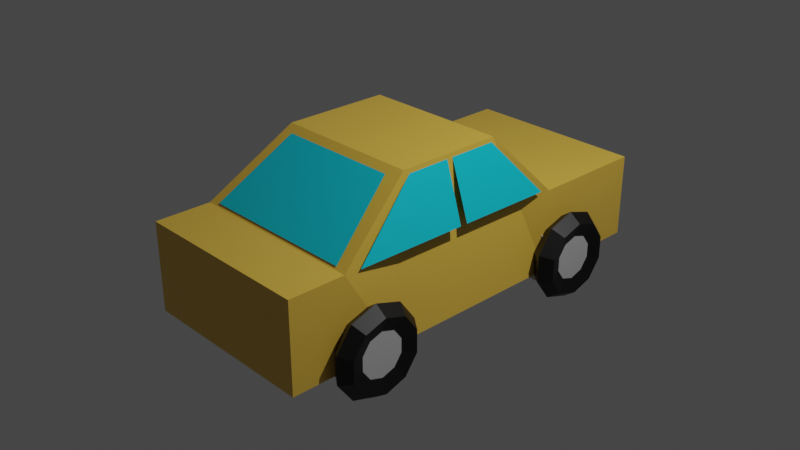 # Source: car3.blend  (saved by Blender 2.93.20; exported with 4.5.12 LTS)
import bpy
from mathutils import Matrix  # noqa: F401  (used for matrix-valued properties, if any)

bpy.ops.wm.read_factory_settings(use_empty=True)
scene = bpy.context.scene
scene.name = 'Scene'

# ---- collections
col_collection = bpy.data.collections.new('Collection'); scene.collection.children.link(col_collection)

# ---- materials (node trees are filled in below, after node groups)
mat_material_006 = bpy.data.materials.new('Material.006')
mat_material_006.use_transparent_shadow = False
mat_material_005 = bpy.data.materials.new('Material.005')
mat_material_005.use_transparent_shadow = False
mat_material_008 = bpy.data.materials.new('Material.008')
mat_material_008.use_transparent_shadow = False
mat_material_007 = bpy.data.materials.new('Material.007')
mat_material_007.use_transparent_shadow = False
mat_material = bpy.data.materials.new('Material')
mat_material.alpha_threshold = 0.0
mat_material.use_transparent_shadow = False
mat_material.line_color = (0.0, 0.0, 0.0, 1.0)
mat_material_001 = bpy.data.materials.new('Material.001')
mat_material_001.use_transparent_shadow = False
mat_material_002 = bpy.data.materials.new('Material.002')
mat_material_002.use_transparent_shadow = False
mat_material_003 = bpy.data.materials.new('Material.003')
mat_material_003.use_transparent_shadow = False
mat_material_004 = bpy.data.materials.new('Material.004')
mat_material_004.use_transparent_shadow = False

# ---- material node trees
mat_material_006.use_nodes = True; mat_material_006.node_tree.nodes.clear()
_N = mat_material_006.node_tree.nodes; _L = mat_material_006.node_tree.links
n0 = _N.new('ShaderNodeBsdfPrincipled'); n0.name = 'Principled BSDF'; n0.location = (10, 300)
n0.distribution = 'GGX'
n0.subsurface_method = 'BURLEY'
n0.inputs[0].default_value = (0.0, 0.0, 0.0, 1.0)
n0.inputs[3].default_value = 1.45
n0.inputs[27].default_value = (0.0, 0.0, 0.0, 1.0)
n0.inputs[28].default_value = 1.0
n1 = _N.new('ShaderNodeOutputMaterial'); n1.name = 'Material Output'; n1.location = (300, 300)
_L.new(n0.outputs[0], n1.inputs[0])
n1.is_active_output = True
mat_material_005.use_nodes = True; mat_material_005.node_tree.nodes.clear()
_N = mat_material_005.node_tree.nodes; _L = mat_material_005.node_tree.links
n0 = _N.new('ShaderNodeBsdfPrincipled'); n0.name = 'Principled BSDF'; n0.location = (10, 300)
n0.distribution = 'GGX'
n0.subsurface_method = 'BURLEY'
n0.inputs[0].default_value = (0.5071, 0.5071, 0.5071, 1.0)
n0.inputs[3].default_value = 1.45
n0.inputs[27].default_value = (0.0, 0.0, 0.0, 1.0)
n0.inputs[28].default_value = 1.0
n1 = _N.new('ShaderNodeOutputMaterial'); n1.name = 'Material Output'; n1.location = (300, 300)
_L.new(n0.outputs[0], n1.inputs[0])
n1.is_active_output = True
mat_material_008.use_nodes = True; mat_material_008.node_tree.nodes.clear()
_N = mat_material_008.node_tree.nodes; _L = mat_material_008.node_tree.links
n0 = _N.new('ShaderNodeBsdfPrincipled'); n0.name = 'Principled BSDF'; n0.location = (10, 300)
n0.distribution = 'GGX'
n0.subsurface_method = 'BURLEY'
n0.inputs[0].default_value = (0.5071, 0.5071, 0.5071, 1.0)
n0.inputs[3].default_value = 1.45
n0.inputs[27].default_value = (0.0, 0.0, 0.0, 1.0)
n0.inputs[28].default_value = 1.0
n1 = _N.new('ShaderNodeOutputMaterial'); n1.name = 'Material Output'; n1.location = (300, 300)
_L.new(n0.outputs[0], n1.inputs[0])
n1.is_active_output = True
mat_material_007.use_nodes = True; mat_material_007.node_tree.nodes.clear()
_N = mat_material_007.node_tree.nodes; _L = mat_material_007.node_tree.links
n0 = _N.new('ShaderNodeBsdfPrincipled'); n0.name = 'Principled BSDF'; n0.location = (10, 300)
n0.distribution = 'GGX'
n0.subsurface_method = 'BURLEY'
n0.inputs[0].default_value = (0.0, 0.0, 0.0, 1.0)
n0.inputs[3].default_value = 1.45
n0.inputs[27].default_value = (0.0, 0.0, 0.0, 1.0)
n0.inputs[28].default_value = 1.0
n1 = _N.new('ShaderNodeOutputMaterial'); n1.name = 'Material Output'; n1.location = (300, 300)
_L.new(n0.outputs[0], n1.inputs[0])
n1.is_active_output = True
mat_material.use_nodes = True; mat_material.node_tree.nodes.clear()
_N = mat_material.node_tree.nodes; _L = mat_material.node_tree.links
n0 = _N.new('ShaderNodeOutputMaterial'); n0.name = 'Material Output'; n0.location = (300, 300)
n1 = _N.new('ShaderNodeBsdfPrincipled'); n1.name = 'Principled BSDF'; n1.location = (10, 300)
n1.distribution = 'GGX'
n1.subsurface_method = 'BURLEY'
n1.inputs[0].default_value = (0.8, 0.5012, 0.06879, 1.0)
n1.inputs[2].default_value = 0.4
n1.inputs[3].default_value = 1.45
n1.inputs[27].default_value = (0.0, 0.0, 0.0, 1.0)
n1.inputs[28].default_value = 1.0
_L.new(n1.outputs[0], n0.inputs[0])
n0.is_active_output = True
mat_material_001.use_nodes = True; mat_material_001.node_tree.nodes.clear()
_N = mat_material_001.node_tree.nodes; _L = mat_material_001.node_tree.links
n0 = _N.new('ShaderNodeBsdfPrincipled'); n0.name = 'Principled BSDF'; n0.location = (10, 300)
n0.distribution = 'GGX'
n0.subsurface_method = 'BURLEY'
n0.inputs[0].default_value = (0.002488, 0.6478, 0.8, 1.0)
n0.inputs[3].default_value = 1.45
n0.inputs[27].default_value = (0.0, 0.0, 0.0, 1.0)
n0.inputs[28].default_value = 1.0
n1 = _N.new('ShaderNodeOutputMaterial'); n1.name = 'Material Output'; n1.location = (300, 300)
_L.new(n0.outputs[0], n1.inputs[0])
n1.is_active_output = True
mat_material_002.use_nodes = True; mat_material_002.node_tree.nodes.clear()
_N = mat_material_002.node_tree.nodes; _L = mat_material_002.node_tree.links
n0 = _N.new('ShaderNodeBsdfPrincipled'); n0.name = 'Principled BSDF'; n0.location = (10, 300)
n0.distribution = 'GGX'
n0.subsurface_method = 'BURLEY'
n0.inputs[0].default_value = (0.002488, 0.6478, 0.8, 1.0)
n0.inputs[3].default_value = 1.45
n0.inputs[27].default_value = (0.0, 0.0, 0.0, 1.0)
n0.inputs[28].default_value = 1.0
n1 = _N.new('ShaderNodeOutputMaterial'); n1.name = 'Material Output'; n1.location = (300, 300)
_L.new(n0.outputs[0], n1.inputs[0])
n1.is_active_output = True
mat_material_003.use_nodes = True; mat_material_003.node_tree.nodes.clear()
_N = mat_material_003.node_tree.nodes; _L = mat_material_003.node_tree.links
n0 = _N.new('ShaderNodeBsdfPrincipled'); n0.name = 'Principled BSDF'; n0.location = (10, 300)
n0.distribution = 'GGX'
n0.subsurface_method = 'BURLEY'
n0.inputs[0].default_value = (0.002488, 0.6478, 0.8, 1.0)
n0.inputs[3].default_value = 1.45
n0.inputs[27].default_value = (0.0, 0.0, 0.0, 1.0)
n0.inputs[28].default_value = 1.0
n1 = _N.new('ShaderNodeOutputMaterial'); n1.name = 'Material Output'; n1.location = (300, 300)
_L.new(n0.outputs[0], n1.inputs[0])
n1.is_active_output = True
mat_material_004.use_nodes = True; mat_material_004.node_tree.nodes.clear()
_N = mat_material_004.node_tree.nodes; _L = mat_material_004.node_tree.links
n0 = _N.new('ShaderNodeBsdfPrincipled'); n0.name = 'Principled BSDF'; n0.location = (10, 300)
n0.distribution = 'GGX'
n0.subsurface_method = 'BURLEY'
n0.inputs[0].default_value = (0.002488, 0.6478, 0.8, 1.0)
n0.inputs[3].default_value = 1.45
n0.inputs[27].default_value = (0.0, 0.0, 0.0, 1.0)
n0.inputs[28].default_value = 1.0
n1 = _N.new('ShaderNodeOutputMaterial'); n1.name = 'Material Output'; n1.location = (300, 300)
_L.new(n0.outputs[0], n1.inputs[0])
n1.is_active_output = True

# ---- world
world_world = bpy.data.worlds.new('World'); scene.world = world_world
world_world.use_nodes = True; world_world.node_tree.nodes.clear()
_N = world_world.node_tree.nodes; _L = world_world.node_tree.links
n0 = _N.new('ShaderNodeOutputWorld'); n0.name = 'World Output'; n0.location = (300, 300)
n1 = _N.new('ShaderNodeBackground'); n1.name = 'Background'; n1.location = (10, 300)
n1.inputs[0].default_value = (0.05088, 0.05088, 0.05088, 1.0)
_L.new(n1.outputs[0], n0.inputs[0])
n0.is_active_output = True
world_world.color = (0.05088, 0.05088, 0.05088)
world_world.use_sun_shadow = False
world_world.sun_shadow_jitter_overblur = 0.0

# ---- cameras
cam_camera = bpy.data.cameras.new('Camera')
cam_camera.clip_end = 100.0
cam_camera.ortho_scale = 7.314

# ---- lights
light_light = bpy.data.lights.new('Light', 'POINT')
light_light.transmission_factor = 0.0
light_light.energy = 1000.0
light_light.shadow_soft_size = 0.1
light_light.shadow_maximum_resolution = 0.006
light_light.use_absolute_resolution = True

# ---- meshes
me_torus = bpy.data.meshes.new('Torus')
me_torus.from_pydata([(1.38, 0.0, 0.0), (1.117, 0.0, 0.3614), (0.6926, 0.0, 0.2234), (0.6926, 0.0, -0.2234), (1.117, 0.0, -0.3614), (1.116, 0.8111, 0.0), (0.904, 0.6568, 0.3614), (0.5603, 0.4071, 0.2234), (0.5603, 0.4071, -0.2234), (0.904, 0.6568, -0.3614), (0.4264, 1.312, 0.0), (0.3453, 1.063, 0.3614), (0.214, 0.6587, 0.2234), (0.214, 0.6587, -0.2234), (0.3453, 1.063, -0.3614), (-0.4264, 1.312, 0.0), (-0.3453, 1.063, 0.3614), (-0.214, 0.6587, 0.2234), (-0.214, 0.6587, -0.2234), (-0.3453, 1.063, -0.3614), (-1.116, 0.8111, 0.0), (-0.904, 0.6568, 0.3614), (-0.5603, 0.4071, 0.2234), (-0.5603, 0.4071, -0.2234), (-0.904, 0.6568, -0.3614), (-1.38, 1.206e-07, 0.0), (-1.117, 9.769e-08, 0.3614), (-0.6926, 6.055e-08, 0.2234), (-0.6926, 6.055e-08, -0.2234), (-1.117, 9.769e-08, -0.3614), (-1.116, -0.8111, 0.0), (-0.904, -0.6568, 0.3614), (-0.5603, -0.4071, 0.2234), (-0.5603, -0.4071, -0.2234), (-0.904, -0.6568, -0.3614), (-0.4264, -1.312, 0.0), (-0.3453, -1.063, 0.3614), (-0.214, -0.6587, 0.2234), (-0.214, -0.6587, -0.2234), (-0.3453, -1.063, -0.3614), (0.4264, -1.312, 0.0), (0.3453, -1.063, 0.3614), (0.214, -0.6587, 0.2234), (0.214, -0.6587, -0.2234), (0.3453, -1.063, -0.3614), (1.116, -0.8111, 0.0), (0.904, -0.6568, 0.3614), (0.5603, -0.4071, 0.2234), (0.5603, -0.4071, -0.2234), (0.904, -0.6568, -0.3614), (0.7375, -0.8175, -1.296), (-0.7722, -0.8175, -1.296), (0.7375, 0.6922, -1.296), (-0.7722, 0.6922, -1.296), (0.7375, -0.8175, 0.2135), (-0.7722, -0.8175, 0.2135), (0.7375, 0.6922, 0.2135), (-0.7722, 0.6922, 0.2135), (0.7375, -8.323, -1.296), (-0.7722, -8.323, -1.296), (0.7375, -6.814, -1.296), (-0.7722, -6.814, -1.296), (0.7375, -8.323, 0.2135), (-0.7722, -8.323, 0.2135), (0.7375, -6.814, 0.2135), (-0.7722, -6.814, 0.2135), (1.38, -7.506, -1.192e-06), (1.117, -7.506, 0.3614), (0.6926, -7.506, 0.2234), (0.6926, -7.506, -0.2234), (1.117, -7.506, -0.3614), (1.116, -6.695, -1.192e-06), (0.904, -6.849, 0.3614), (0.5603, -7.099, 0.2234), (0.5603, -7.099, -0.2234), (0.904, -6.849, -0.3614), (0.4264, -6.194, -1.192e-06), (0.3453, -6.443, 0.3614), (0.214, -6.847, 0.2234), (0.214, -6.847, -0.2234), (0.3453, -6.443, -0.3614), (-0.4264, -6.194, -1.192e-06), (-0.3453, -6.443, 0.3614), (-0.214, -6.847, 0.2234), (-0.214, -6.847, -0.2234), (-0.3453, -6.443, -0.3614), (-1.116, -6.695, -1.192e-06), (-0.904, -6.849, 0.3614), (-0.5603, -7.099, 0.2234), (-0.5603, -7.099, -0.2234), (-0.904, -6.849, -0.3614), (-1.38, -7.506, -1.192e-06), (-1.117, -7.506, 0.3614), (-0.6926, -7.506, 0.2234), (-0.6926, -7.506, -0.2234), (-1.117, -7.506, -0.3614), (-1.116, -8.317, -1.192e-06), (-0.904, -8.163, 0.3614), (-0.5603, -7.913, 0.2234), (-0.5603, -7.913, -0.2234), (-0.904, -8.163, -0.3614), (-0.4264, -8.818, -1.192e-06), (-0.3453, -8.569, 0.3614), (-0.214, -8.165, 0.2234), (-0.214, -8.165, -0.2234), (-0.3453, -8.569, -0.3614), (0.4264, -8.818, -1.192e-06), (0.3453, -8.569, 0.3614), (0.214, -8.165, 0.2234), (0.214, -8.165, -0.2234), (0.3453, -8.569, -0.3614), (1.116, -8.317, -1.192e-06), (0.904, -8.163, 0.3614), (0.5603, -7.913, 0.2234), (0.5603, -7.913, -0.2234), (0.904, -8.163, -0.3614), (1.38, 7.153e-07, -6.221), (1.117, 8.028e-07, -6.582), (0.6926, 7.694e-07, -6.444), (0.6926, 6.612e-07, -5.998), (1.117, 6.277e-07, -5.86), (1.116, 0.8111, -6.221), (0.904, 0.6568, -6.582), (0.5603, 0.4071, -6.444), (0.5603, 0.4071, -5.998), (0.904, 0.6568, -5.86), (0.4264, 1.312, -6.221), (0.3453, 1.063, -6.582), (0.214, 0.6587, -6.444), (0.214, 0.6587, -5.998), (0.3453, 1.063, -5.86), (-0.4264, 1.312, -6.221), (-0.3453, 1.063, -6.582), (-0.214, 0.6587, -6.444), (-0.214, 0.6587, -5.998), (-0.3453, 1.063, -5.86), (-1.116, 0.8111, -6.221), (-0.904, 0.6568, -6.582), (-0.5603, 0.4071, -6.444), (-0.5603, 0.4071, -5.998), (-0.904, 0.6568, -5.86), (-1.38, 8.359e-07, -6.221), (-1.117, 9.005e-07, -6.582), (-0.6926, 8.299e-07, -6.444), (-0.6926, 7.217e-07, -5.998), (-1.117, 7.254e-07, -5.86), (-1.116, -0.8111, -6.221), (-0.904, -0.6568, -6.582), (-0.5603, -0.4071, -6.444), (-0.5603, -0.4071, -5.998), (-0.904, -0.6568, -5.86), (-0.4264, -1.312, -6.221), (-0.3453, -1.063, -6.582), (-0.214, -0.6587, -6.444), (-0.214, -0.6587, -5.998), (-0.3453, -1.063, -5.86), (0.4264, -1.312, -6.221), (0.3453, -1.063, -6.582), (0.214, -0.6587, -6.444), (0.214, -0.6587, -5.998), (0.3453, -1.063, -5.86), (1.116, -0.8111, -6.221), (0.904, -0.6568, -6.582), (0.5603, -0.4071, -6.444), (0.5603, -0.4071, -5.998), (0.904, -0.6568, -5.86), (0.7375, -0.8175, -4.925), (-0.7722, -0.8175, -4.925), (0.7375, 0.6922, -4.925), (-0.7722, 0.6922, -4.925), (0.7375, -0.8175, -6.434), (-0.7722, -0.8175, -6.434), (0.7375, 0.6922, -6.434), (-0.7722, 0.6922, -6.434), (0.7375, -8.323, -4.925), (-0.7722, -8.323, -4.925), (0.7375, -6.814, -4.925), (-0.7722, -6.814, -4.925), (0.7375, -8.323, -6.434), (-0.7722, -8.323, -6.434), (0.7375, -6.814, -6.434), (-0.7722, -6.814, -6.434), (1.38, -7.506, -6.221), (1.117, -7.506, -6.582), (0.6926, -7.506, -6.444), (0.6926, -7.506, -5.998), (1.117, -7.506, -5.86), (1.116, -6.695, -6.221), (0.904, -6.849, -6.582), (0.5603, -7.099, -6.444), (0.5603, -7.099, -5.998), (0.904, -6.849, -5.86), (0.4264, -6.194, -6.221), (0.3453, -6.443, -6.582), (0.214, -6.847, -6.444), (0.214, -6.847, -5.998), (0.3453, -6.443, -5.86), (-0.4264, -6.194, -6.221), (-0.3453, -6.443, -6.582), (-0.214, -6.847, -6.444), (-0.214, -6.847, -5.998), (-0.3453, -6.443, -5.86), (-1.116, -6.695, -6.221), (-0.904, -6.849, -6.582), (-0.5603, -7.099, -6.444), (-0.5603, -7.099, -5.998), (-0.904, -6.849, -5.86), (-1.38, -7.506, -6.221), (-1.117, -7.506, -6.582), (-0.6926, -7.506, -6.444), (-0.6926, -7.506, -5.998), (-1.117, -7.506, -5.86), (-1.116, -8.317, -6.221), (-0.904, -8.163, -6.582), (-0.5603, -7.913, -6.444), (-0.5603, -7.913, -5.998), (-0.904, -8.163, -5.86), (-0.4264, -8.818, -6.221), (-0.3453, -8.569, -6.582), (-0.214, -8.165, -6.444), (-0.214, -8.165, -5.998), (-0.3453, -8.569, -5.86), (0.4264, -8.818, -6.221), (0.3453, -8.569, -6.582), (0.214, -8.165, -6.444), (0.214, -8.165, -5.998), (0.3453, -8.569, -5.86), (1.116, -8.317, -6.221), (0.904, -8.163, -6.582), (0.5603, -7.913, -6.444), (0.5603, -7.913, -5.998), (0.904, -8.163, -5.86), (-4.128, -2.478, -0.8727), (0.3914, -3.324, -0.3132), (-4.128, -5.754, -0.8727), (0.3914, -6.599, -0.3132), (-4.128, -2.478, -5.348), (0.3914, -3.324, -5.908), (-4.128, -5.754, -5.348), (0.3914, -6.599, -5.908), (0.3914, -0.6509, -0.3132), (0.3914, -0.6509, -5.908), (-2.16, -0.6509, -0.3132), (-2.16, -0.6509, -5.908), (0.3914, 2.874, -0.3132), (0.3914, 2.874, -5.908), (-2.16, 2.874, -0.3132), (-2.16, 2.874, -5.908), (0.3914, -8.696, -5.908), (-2.316, -8.224, -5.908), (-2.316, -8.224, -0.3132), (0.3914, -8.696, -0.3132), (0.3914, -9.935, -5.908), (-2.316, -9.935, -5.908), (-2.316, -9.935, -0.3132), (0.3914, -9.935, -0.3132), (-4.0, -2.359, -4.984), (-4.0, -2.359, -1.237), (-2.288, -0.7697, -5.544), (-2.288, -0.7697, -0.6771), (-4.0, -6.045, -4.984), (-4.0, -6.045, -1.237), (-2.391, -8.168, -5.544), (-2.391, -8.168, -0.6771), (-4.016, -4.224, -5.357), (-4.016, -5.531, -5.357), (-2.25, -4.224, -5.912), (-2.278, -7.708, -5.912), (-4.016, -4.035, -5.357), (-4.016, -2.572, -5.357), (-2.25, -3.993, -5.912), (-2.221, -0.9914, -5.912), (-4.016, -4.224, -0.8644), (-4.016, -5.531, -0.8644), (-2.25, -4.224, -0.3089), (-2.278, -7.708, -0.3089), (-4.016, -4.035, -0.8644), (-4.016, -2.572, -0.8644), (-2.25, -3.993, -0.3089), (-2.221, -0.9914, -0.3089), (-4.0, -2.359, -4.984), (-4.0, -2.359, -1.237), (-2.288, -0.7697, -5.544), (-2.288, -0.7697, -0.6771)], [], [(0, 5, 6, 1), (1, 6, 7, 2), (2, 7, 8, 3), (3, 8, 9, 4), (4, 9, 5, 0), (5, 10, 11, 6), (6, 11, 12, 7), (7, 12, 13, 8), (8, 13, 14, 9), (9, 14, 10, 5), (10, 15, 16, 11), (11, 16, 17, 12), (12, 17, 18, 13), (13, 18, 19, 14), (14, 19, 15, 10), (15, 20, 21, 16), (16, 21, 22, 17), (17, 22, 23, 18), (18, 23, 24, 19), (19, 24, 20, 15), (20, 25, 26, 21), (21, 26, 27, 22), (22, 27, 28, 23), (23, 28, 29, 24), (24, 29, 25, 20), (25, 30, 31, 26), (26, 31, 32, 27), (27, 32, 33, 28), (28, 33, 34, 29), (29, 34, 30, 25), (30, 35, 36, 31), (31, 36, 37, 32), (32, 37, 38, 33), (33, 38, 39, 34), (34, 39, 35, 30), (35, 40, 41, 36), (36, 41, 42, 37), (37, 42, 43, 38), (38, 43, 44, 39), (39, 44, 40, 35), (40, 45, 46, 41), (41, 46, 47, 42), (42, 47, 48, 43), (43, 48, 49, 44), (44, 49, 45, 40), (45, 0, 1, 46), (46, 1, 2, 47), (47, 2, 3, 48), (48, 3, 4, 49), (49, 4, 0, 45), (50, 51, 53, 52), (52, 53, 57, 56), (56, 57, 55, 54), (54, 55, 51, 50), (52, 56, 54, 50), (57, 53, 51, 55), (58, 59, 61, 60), (60, 61, 65, 64), (64, 65, 63, 62), (62, 63, 59, 58), (60, 64, 62, 58), (65, 61, 59, 63), (66, 71, 72, 67), (67, 72, 73, 68), (68, 73, 74, 69), (69, 74, 75, 70), (70, 75, 71, 66), (71, 76, 77, 72), (72, 77, 78, 73), (73, 78, 79, 74), (74, 79, 80, 75), (75, 80, 76, 71), (76, 81, 82, 77), (77, 82, 83, 78), (78, 83, 84, 79), (79, 84, 85, 80), (80, 85, 81, 76), (81, 86, 87, 82), (82, 87, 88, 83), (83, 88, 89, 84), (84, 89, 90, 85), (85, 90, 86, 81), (86, 91, 92, 87), (87, 92, 93, 88), (88, 93, 94, 89), (89, 94, 95, 90), (90, 95, 91, 86), (91, 96, 97, 92), (92, 97, 98, 93), (93, 98, 99, 94), (94, 99, 100, 95), (95, 100, 96, 91), (96, 101, 102, 97), (97, 102, 103, 98), (98, 103, 104, 99), (99, 104, 105, 100), (100, 105, 101, 96), (101, 106, 107, 102), (102, 107, 108, 103), (103, 108, 109, 104), (104, 109, 110, 105), (105, 110, 106, 101), (106, 111, 112, 107), (107, 112, 113, 108), (108, 113, 114, 109), (109, 114, 115, 110), (110, 115, 111, 106), (111, 66, 67, 112), (112, 67, 68, 113), (113, 68, 69, 114), (114, 69, 70, 115), (115, 70, 66, 111), (116, 117, 122, 121), (117, 118, 123, 122), (118, 119, 124, 123), (119, 120, 125, 124), (120, 116, 121, 125), (121, 122, 127, 126), (122, 123, 128, 127), (123, 124, 129, 128), (124, 125, 130, 129), (125, 121, 126, 130), (126, 127, 132, 131), (127, 128, 133, 132), (128, 129, 134, 133), (129, 130, 135, 134), (130, 126, 131, 135), (131, 132, 137, 136), (132, 133, 138, 137), (133, 134, 139, 138), (134, 135, 140, 139), (135, 131, 136, 140), (136, 137, 142, 141), (137, 138, 143, 142), (138, 139, 144, 143), (139, 140, 145, 144), (140, 136, 141, 145), (141, 142, 147, 146), (142, 143, 148, 147), (143, 144, 149, 148), (144, 145, 150, 149), (145, 141, 146, 150), (146, 147, 152, 151), (147, 148, 153, 152), (148, 149, 154, 153), (149, 150, 155, 154), (150, 146, 151, 155), (151, 152, 157, 156), (152, 153, 158, 157), (153, 154, 159, 158), (154, 155, 160, 159), (155, 151, 156, 160), (156, 157, 162, 161), (157, 158, 163, 162), (158, 159, 164, 163), (159, 160, 165, 164), (160, 156, 161, 165), (161, 162, 117, 116), (162, 163, 118, 117), (163, 164, 119, 118), (164, 165, 120, 119), (165, 161, 116, 120), (166, 168, 169, 167), (168, 172, 173, 169), (172, 170, 171, 173), (170, 166, 167, 171), (168, 166, 170, 172), (173, 171, 167, 169), (174, 176, 177, 175), (176, 180, 181, 177), (180, 178, 179, 181), (178, 174, 175, 179), (176, 174, 178, 180), (181, 179, 175, 177), (182, 183, 188, 187), (183, 184, 189, 188), (184, 185, 190, 189), (185, 186, 191, 190), (186, 182, 187, 191), (187, 188, 193, 192), (188, 189, 194, 193), (189, 190, 195, 194), (190, 191, 196, 195), (191, 187, 192, 196), (192, 193, 198, 197), (193, 194, 199, 198), (194, 195, 200, 199), (195, 196, 201, 200), (196, 192, 197, 201), (197, 198, 203, 202), (198, 199, 204, 203), (199, 200, 205, 204), (200, 201, 206, 205), (201, 197, 202, 206), (202, 203, 208, 207), (203, 204, 209, 208), (204, 205, 210, 209), (205, 206, 211, 210), (206, 202, 207, 211), (207, 208, 213, 212), (208, 209, 214, 213), (209, 210, 215, 214), (210, 211, 216, 215), (211, 207, 212, 216), (212, 213, 218, 217), (213, 214, 219, 218), (214, 215, 220, 219), (215, 216, 221, 220), (216, 212, 217, 221), (217, 218, 223, 222), (218, 219, 224, 223), (219, 220, 225, 224), (220, 221, 226, 225), (221, 217, 222, 226), (222, 223, 228, 227), (223, 224, 229, 228), (224, 225, 230, 229), (225, 226, 231, 230), (226, 222, 227, 231), (227, 228, 183, 182), (228, 229, 184, 183), (229, 230, 185, 184), (230, 231, 186, 185), (231, 227, 182, 186), (232, 236, 238, 234), (238, 239, 248, 249), (239, 238, 236, 237), (237, 233, 235, 239), (233, 232, 234, 235), (232, 233, 240, 242), (242, 240, 244, 246), (237, 236, 243, 241), (233, 237, 241, 240), (236, 232, 257, 256), (245, 247, 246, 244), (241, 243, 247, 245), (240, 241, 245, 244), (243, 242, 246, 247), (248, 251, 255, 252), (239, 235, 251, 248), (234, 238, 249, 250), (235, 234, 250, 251), (255, 254, 253, 252), (251, 250, 254, 255), (250, 249, 253, 254), (249, 248, 252, 253), (232, 242, 259, 257), (242, 243, 258, 259), (243, 236, 256, 258), (260, 261, 263, 262), (264, 265, 267, 266), (268, 269, 271, 270), (272, 274, 275, 273), (276, 278, 279, 277), (280, 281, 283, 282)])
me_torus.polygons.foreach_set('material_index', [0, 0, 0, 0, 0, 0, 0, 0, 0, 0, 0, 0, 0, 0, 0, 0, 0, 0, 0, 0, 0, 0, 0, 0, 0, 0, 0, 0, 0, 0, 0, 0, 0, 0, 0, 0, 0, 0, 0, 0, 0, 0, 0, 0, 0, 0, 0, 0, 0, 0, 1, 1, 1, 1, 1, 1, 2, 2, 2, 2, 2, 2, 3, 3, 3, 3, 3, 3, 3, 3, 3, 3, 3, 3, 3, 3, 3, 3, 3, 3, 3, 3, 3, 3, 3, 3, 3, 3, 3, 3, 3, 3, 3, 3, 3, 3, 3, 3, 3, 3, 3, 3, 3, 3, 3, 3, 3, 3, 3, 3, 3, 3, 0, 0, 0, 0, 0, 0, 0, 0, 0, 0, 0, 0, 0, 0, 0, 0, 0, 0, 0, 0, 0, 0, 0, 0, 0, 0, 0, 0, 0, 0, 0, 0, 0, 0, 0, 0, 0, 0, 0, 0, 0, 0, 0, 0, 0, 0, 0, 0, 0, 0, 1, 1, 1, 1, 1, 1, 2, 2, 2, 2, 2, 2, 3, 3, 3, 3, 3, 3, 3, 3, 3, 3, 3, 3, 3, 3, 3, 3, 3, 3, 3, 3, 3, 3, 3, 3, 3, 3, 3, 3, 3, 3, 3, 3, 3, 3, 3, 3, 3, 3, 3, 3, 3, 3, 3, 3, 3, 3, 3, 3, 3, 3, 4, 4, 4, 4, 4, 4, 4, 4, 4, 4, 4, 4, 4, 4, 4, 4, 4, 4, 4, 4, 4, 4, 4, 4, 4, 5, 6, 7, 6, 7, 8])
_uv = me_torus.uv_layers.new(name='UVMap')
_uv.uv.foreach_set('vector', [0.6, 0.6, 0.7, 0.6, 0.7, 0.8, 0.6, 0.8, 0.6, 0.8, 0.7, 0.8, 0.7, 1.0, 0.6, 1.0, 0.6, 0.0, 0.7, 0.0, 0.7, 0.2, 0.6, 0.2, 0.6, 0.2, 0.7, 0.2, 0.7, 0.4, 0.6, 0.4, 0.6, 0.4, 0.7, 0.4, 0.7, 0.6, 0.6, 0.6, 0.7, 0.6, 0.8, 0.6, 0.8, 0.8, 0.7, 0.8, 0.7, 0.8, 0.8, 0.8, 0.8, 1.0, 0.7, 1.0, 0.7, 0.0, 0.8, 0.0, 0.8, 0.2, 0.7, 0.2, 0.7, 0.2, 0.8, 0.2, 0.8, 0.4, 0.7, 0.4, 0.7, 0.4, 0.8, 0.4, 0.8, 0.6, 0.7, 0.6, 0.8, 0.6, 0.9, 0.6, 0.9, 0.8, 0.8, 0.8, 0.8, 0.8, 0.9, 0.8, 0.9, 1.0, 0.8, 1.0, 0.8, 0.0, 0.9, 0.0, 0.9, 0.2, 0.8, 0.2, 0.8, 0.2, 0.9, 0.2, 0.9, 0.4, 0.8, 0.4, 0.8, 0.4, 0.9, 0.4, 0.9, 0.6, 0.8, 0.6, 0.9, 0.6, 1.0, 0.6, 1.0, 0.8, 0.9, 0.8, 0.9, 0.8, 1.0, 0.8, 1.0, 1.0, 0.9, 1.0, 0.9, 0.0, 1.0, 0.0, 1.0, 0.2, 0.9, 0.2, 0.9, 0.2, 1.0, 0.2, 1.0, 0.4, 0.9, 0.4, 0.9, 0.4, 1.0, 0.4, 1.0, 0.6, 0.9, 0.6, -1.11e-16, 0.6, 0.1, 0.6, 0.1, 0.8, -1.11e-16, 0.8, -1.11e-16, 0.8, 0.1, 0.8, 0.1, 1.0, -1.11e-16, 1.0, -1.11e-16, 0.0, 0.1, 0.0, 0.1, 0.2, -1.11e-16, 0.2, -1.11e-16, 0.2, 0.1, 0.2, 0.1, 0.4, -1.11e-16, 0.4, -1.11e-16, 0.4, 0.1, 0.4, 0.1, 0.6, -1.11e-16, 0.6, 0.1, 0.6, 0.2, 0.6, 0.2, 0.8, 0.1, 0.8, 0.1, 0.8, 0.2, 0.8, 0.2, 1.0, 0.1, 1.0, 0.1, 0.0, 0.2, 0.0, 0.2, 0.2, 0.1, 0.2, 0.1, 0.2, 0.2, 0.2, 0.2, 0.4, 0.1, 0.4, 0.1, 0.4, 0.2, 0.4, 0.2, 0.6, 0.1, 0.6, 0.2, 0.6, 0.3, 0.6, 0.3, 0.8, 0.2, 0.8, 0.2, 0.8, 0.3, 0.8, 0.3, 1.0, 0.2, 1.0, 0.2, 0.0, 0.3, 0.0, 0.3, 0.2, 0.2, 0.2, 0.2, 0.2, 0.3, 0.2, 0.3, 0.4, 0.2, 0.4, 0.2, 0.4, 0.3, 0.4, 0.3, 0.6, 0.2, 0.6, 0.3, 0.6, 0.4, 0.6, 0.4, 0.8, 0.3, 0.8, 0.3, 0.8, 0.4, 0.8, 0.4, 1.0, 0.3, 1.0, 0.3, 0.0, 0.4, 0.0, 0.4, 0.2, 0.3, 0.2, 0.3, 0.2, 0.4, 0.2, 0.4, 0.4, 0.3, 0.4, 0.3, 0.4, 0.4, 0.4, 0.4, 0.6, 0.3, 0.6, 0.4, 0.6, 0.5, 0.6, 0.5, 0.8, 0.4, 0.8, 0.4, 0.8, 0.5, 0.8, 0.5, 1.0, 0.4, 1.0, 0.4, 0.0, 0.5, 0.0, 0.5, 0.2, 0.4, 0.2, 0.4, 0.2, 0.5, 0.2, 0.5, 0.4, 0.4, 0.4, 0.4, 0.4, 0.5, 0.4, 0.5, 0.6, 0.4, 0.6, 0.5, 0.6, 0.6, 0.6, 0.6, 0.8, 0.5, 0.8, 0.5, 0.8, 0.6, 0.8, 0.6, 1.0, 0.5, 1.0, 0.5, 0.0, 0.6, 0.0, 0.6, 0.2, 0.5, 0.2, 0.5, 0.2, 0.6, 0.2, 0.6, 0.4, 0.5, 0.4, 0.5, 0.4, 0.6, 0.4, 0.6, 0.6, 0.5, 0.6, 0.375, 0.0, 0.625, 0.0, 0.625, 0.25, 0.375, 0.25, 0.375, 0.25, 0.625, 0.25, 0.625, 0.5, 0.375, 0.5, 0.375, 0.5, 0.625, 0.5, 0.625, 0.75, 0.375, 0.75, 0.375, 0.75, 0.625, 0.75, 0.625, 1.0, 0.375, 1.0, 0.125, 0.5, 0.375, 0.5, 0.375, 0.75, 0.125, 0.75, 0.625, 0.5, 0.875, 0.5, 0.875, 0.75, 0.625, 0.75, 0.375, 0.0, 0.625, 0.0, 0.625, 0.25, 0.375, 0.25, 0.375, 0.25, 0.625, 0.25, 0.625, 0.5, 0.375, 0.5, 0.375, 0.5, 0.625, 0.5, 0.625, 0.75, 0.375, 0.75, 0.375, 0.75, 0.625, 0.75, 0.625, 1.0, 0.375, 1.0, 0.125, 0.5, 0.375, 0.5, 0.375, 0.75, 0.125, 0.75, 0.625, 0.5, 0.875, 0.5, 0.875, 0.75, 0.625, 0.75, 0.6, 0.6, 0.7, 0.6, 0.7, 0.8, 0.6, 0.8, 0.6, 0.8, 0.7, 0.8, 0.7, 1.0, 0.6, 1.0, 0.6, 0.0, 0.7, 0.0, 0.7, 0.2, 0.6, 0.2, 0.6, 0.2, 0.7, 0.2, 0.7, 0.4, 0.6, 0.4, 0.6, 0.4, 0.7, 0.4, 0.7, 0.6, 0.6, 0.6, 0.7, 0.6, 0.8, 0.6, 0.8, 0.8, 0.7, 0.8, 0.7, 0.8, 0.8, 0.8, 0.8, 1.0, 0.7, 1.0, 0.7, 0.0, 0.8, 0.0, 0.8, 0.2, 0.7, 0.2, 0.7, 0.2, 0.8, 0.2, 0.8, 0.4, 0.7, 0.4, 0.7, 0.4, 0.8, 0.4, 0.8, 0.6, 0.7, 0.6, 0.8, 0.6, 0.9, 0.6, 0.9, 0.8, 0.8, 0.8, 0.8, 0.8, 0.9, 0.8, 0.9, 1.0, 0.8, 1.0, 0.8, 0.0, 0.9, 0.0, 0.9, 0.2, 0.8, 0.2, 0.8, 0.2, 0.9, 0.2, 0.9, 0.4, 0.8, 0.4, 0.8, 0.4, 0.9, 0.4, 0.9, 0.6, 0.8, 0.6, 0.9, 0.6, 1.0, 0.6, 1.0, 0.8, 0.9, 0.8, 0.9, 0.8, 1.0, 0.8, 1.0, 1.0, 0.9, 1.0, 0.9, 0.0, 1.0, 0.0, 1.0, 0.2, 0.9, 0.2, 0.9, 0.2, 1.0, 0.2, 1.0, 0.4, 0.9, 0.4, 0.9, 0.4, 1.0, 0.4, 1.0, 0.6, 0.9, 0.6, -1.11e-16, 0.6, 0.1, 0.6, 0.1, 0.8, -1.11e-16, 0.8, -1.11e-16, 0.8, 0.1, 0.8, 0.1, 1.0, -1.11e-16, 1.0, -1.11e-16, 0.0, 0.1, 0.0, 0.1, 0.2, -1.11e-16, 0.2, -1.11e-16, 0.2, 0.1, 0.2, 0.1, 0.4, -1.11e-16, 0.4, -1.11e-16, 0.4, 0.1, 0.4, 0.1, 0.6, -1.11e-16, 0.6, 0.1, 0.6, 0.2, 0.6, 0.2, 0.8, 0.1, 0.8, 0.1, 0.8, 0.2, 0.8, 0.2, 1.0, 0.1, 1.0, 0.1, 0.0, 0.2, 0.0, 0.2, 0.2, 0.1, 0.2, 0.1, 0.2, 0.2, 0.2, 0.2, 0.4, 0.1, 0.4, 0.1, 0.4, 0.2, 0.4, 0.2, 0.6, 0.1, 0.6, 0.2, 0.6, 0.3, 0.6, 0.3, 0.8, 0.2, 0.8, 0.2, 0.8, 0.3, 0.8, 0.3, 1.0, 0.2, 1.0, 0.2, 0.0, 0.3, 0.0, 0.3, 0.2, 0.2, 0.2, 0.2, 0.2, 0.3, 0.2, 0.3, 0.4, 0.2, 0.4, 0.2, 0.4, 0.3, 0.4, 0.3, 0.6, 0.2, 0.6, 0.3, 0.6, 0.4, 0.6, 0.4, 0.8, 0.3, 0.8, 0.3, 0.8, 0.4, 0.8, 0.4, 1.0, 0.3, 1.0, 0.3, 0.0, 0.4, 0.0, 0.4, 0.2, 0.3, 0.2, 0.3, 0.2, 0.4, 0.2, 0.4, 0.4, 0.3, 0.4, 0.3, 0.4, 0.4, 0.4, 0.4, 0.6, 0.3, 0.6, 0.4, 0.6, 0.5, 0.6, 0.5, 0.8, 0.4, 0.8, 0.4, 0.8, 0.5, 0.8, 0.5, 1.0, 0.4, 1.0, 0.4, 0.0, 0.5, 0.0, 0.5, 0.2, 0.4, 0.2, 0.4, 0.2, 0.5, 0.2, 0.5, 0.4, 0.4, 0.4, 0.4, 0.4, 0.5, 0.4, 0.5, 0.6, 0.4, 0.6, 0.5, 0.6, 0.6, 0.6, 0.6, 0.8, 0.5, 0.8, 0.5, 0.8, 0.6, 0.8, 0.6, 1.0, 0.5, 1.0, 0.5, 0.0, 0.6, 0.0, 0.6, 0.2, 0.5, 0.2, 0.5, 0.2, 0.6, 0.2, 0.6, 0.4, 0.5, 0.4, 0.5, 0.4, 0.6, 0.4, 0.6, 0.6, 0.5, 0.6, 0.6, 0.6, 0.6, 0.8, 0.7, 0.8, 0.7, 0.6, 0.6, 0.8, 0.6, 1.0, 0.7, 1.0, 0.7, 0.8, 0.6, 0.0, 0.6, 0.2, 0.7, 0.2, 0.7, 0.0, 0.6, 0.2, 0.6, 0.4, 0.7, 0.4, 0.7, 0.2, 0.6, 0.4, 0.6, 0.6, 0.7, 0.6, 0.7, 0.4, 0.7, 0.6, 0.7, 0.8, 0.8, 0.8, 0.8, 0.6, 0.7, 0.8, 0.7, 1.0, 0.8, 1.0, 0.8, 0.8, 0.7, 0.0, 0.7, 0.2, 0.8, 0.2, 0.8, 0.0, 0.7, 0.2, 0.7, 0.4, 0.8, 0.4, 0.8, 0.2, 0.7, 0.4, 0.7, 0.6, 0.8, 0.6, 0.8, 0.4, 0.8, 0.6, 0.8, 0.8, 0.9, 0.8, 0.9, 0.6, 0.8, 0.8, 0.8, 1.0, 0.9, 1.0, 0.9, 0.8, 0.8, 0.0, 0.8, 0.2, 0.9, 0.2, 0.9, 0.0, 0.8, 0.2, 0.8, 0.4, 0.9, 0.4, 0.9, 0.2, 0.8, 0.4, 0.8, 0.6, 0.9, 0.6, 0.9, 0.4, 0.9, 0.6, 0.9, 0.8, 1.0, 0.8, 1.0, 0.6, 0.9, 0.8, 0.9, 1.0, 1.0, 1.0, 1.0, 0.8, 0.9, 0.0, 0.9, 0.2, 1.0, 0.2, 1.0, 0.0, 0.9, 0.2, 0.9, 0.4, 1.0, 0.4, 1.0, 0.2, 0.9, 0.4, 0.9, 0.6, 1.0, 0.6, 1.0, 0.4, -1.11e-16, 0.6, -1.11e-16, 0.8, 0.1, 0.8, 0.1, 0.6, -1.11e-16, 0.8, -1.11e-16, 1.0, 0.1, 1.0, 0.1, 0.8, -1.11e-16, 0.0, -1.11e-16, 0.2, 0.1, 0.2, 0.1, 0.0, -1.11e-16, 0.2, -1.11e-16, 0.4, 0.1, 0.4, 0.1, 0.2, -1.11e-16, 0.4, -1.11e-16, 0.6, 0.1, 0.6, 0.1, 0.4, 0.1, 0.6, 0.1, 0.8, 0.2, 0.8, 0.2, 0.6, 0.1, 0.8, 0.1, 1.0, 0.2, 1.0, 0.2, 0.8, 0.1, 0.0, 0.1, 0.2, 0.2, 0.2, 0.2, 0.0, 0.1, 0.2, 0.1, 0.4, 0.2, 0.4, 0.2, 0.2, 0.1, 0.4, 0.1, 0.6, 0.2, 0.6, 0.2, 0.4, 0.2, 0.6, 0.2, 0.8, 0.3, 0.8, 0.3, 0.6, 0.2, 0.8, 0.2, 1.0, 0.3, 1.0, 0.3, 0.8, 0.2, 0.0, 0.2, 0.2, 0.3, 0.2, 0.3, 0.0, 0.2, 0.2, 0.2, 0.4, 0.3, 0.4, 0.3, 0.2, 0.2, 0.4, 0.2, 0.6, 0.3, 0.6, 0.3, 0.4, 0.3, 0.6, 0.3, 0.8, 0.4, 0.8, 0.4, 0.6, 0.3, 0.8, 0.3, 1.0, 0.4, 1.0, 0.4, 0.8, 0.3, 0.0, 0.3, 0.2, 0.4, 0.2, 0.4, 0.0, 0.3, 0.2, 0.3, 0.4, 0.4, 0.4, 0.4, 0.2, 0.3, 0.4, 0.3, 0.6, 0.4, 0.6, 0.4, 0.4, 0.4, 0.6, 0.4, 0.8, 0.5, 0.8, 0.5, 0.6, 0.4, 0.8, 0.4, 1.0, 0.5, 1.0, 0.5, 0.8, 0.4, 0.0, 0.4, 0.2, 0.5, 0.2, 0.5, 0.0, 0.4, 0.2, 0.4, 0.4, 0.5, 0.4, 0.5, 0.2, 0.4, 0.4, 0.4, 0.6, 0.5, 0.6, 0.5, 0.4, 0.5, 0.6, 0.5, 0.8, 0.6, 0.8, 0.6, 0.6, 0.5, 0.8, 0.5, 1.0, 0.6, 1.0, 0.6, 0.8, 0.5, 0.0, 0.5, 0.2, 0.6, 0.2, 0.6, 0.0, 0.5, 0.2, 0.5, 0.4, 0.6, 0.4, 0.6, 0.2, 0.5, 0.4, 0.5, 0.6, 0.6, 0.6, 0.6, 0.4, 0.375, 0.0, 0.375, 0.25, 0.625, 0.25, 0.625, 0.0, 0.375, 0.25, 0.375, 0.5, 0.625, 0.5, 0.625, 0.25, 0.375, 0.5, 0.375, 0.75, 0.625, 0.75, 0.625, 0.5, 0.375, 0.75, 0.375, 1.0, 0.625, 1.0, 0.625, 0.75, 0.125, 0.5, 0.125, 0.75, 0.375, 0.75, 0.375, 0.5, 0.625, 0.5, 0.625, 0.75, 0.875, 0.75, 0.875, 0.5, 0.375, 0.0, 0.375, 0.25, 0.625, 0.25, 0.625, 0.0, 0.375, 0.25, 0.375, 0.5, 0.625, 0.5, 0.625, 0.25, 0.375, 0.5, 0.375, 0.75, 0.625, 0.75, 0.625, 0.5, 0.375, 0.75, 0.375, 1.0, 0.625, 1.0, 0.625, 0.75, 0.125, 0.5, 0.125, 0.75, 0.375, 0.75, 0.375, 0.5, 0.625, 0.5, 0.625, 0.75, 0.875, 0.75, 0.875, 0.5, 0.6, 0.6, 0.6, 0.8, 0.7, 0.8, 0.7, 0.6, 0.6, 0.8, 0.6, 1.0, 0.7, 1.0, 0.7, 0.8, 0.6, 0.0, 0.6, 0.2, 0.7, 0.2, 0.7, 0.0, 0.6, 0.2, 0.6, 0.4, 0.7, 0.4, 0.7, 0.2, 0.6, 0.4, 0.6, 0.6, 0.7, 0.6, 0.7, 0.4, 0.7, 0.6, 0.7, 0.8, 0.8, 0.8, 0.8, 0.6, 0.7, 0.8, 0.7, 1.0, 0.8, 1.0, 0.8, 0.8, 0.7, 0.0, 0.7, 0.2, 0.8, 0.2, 0.8, 0.0, 0.7, 0.2, 0.7, 0.4, 0.8, 0.4, 0.8, 0.2, 0.7, 0.4, 0.7, 0.6, 0.8, 0.6, 0.8, 0.4, 0.8, 0.6, 0.8, 0.8, 0.9, 0.8, 0.9, 0.6, 0.8, 0.8, 0.8, 1.0, 0.9, 1.0, 0.9, 0.8, 0.8, 0.0, 0.8, 0.2, 0.9, 0.2, 0.9, 0.0, 0.8, 0.2, 0.8, 0.4, 0.9, 0.4, 0.9, 0.2, 0.8, 0.4, 0.8, 0.6, 0.9, 0.6, 0.9, 0.4, 0.9, 0.6, 0.9, 0.8, 1.0, 0.8, 1.0, 0.6, 0.9, 0.8, 0.9, 1.0, 1.0, 1.0, 1.0, 0.8, 0.9, 0.0, 0.9, 0.2, 1.0, 0.2, 1.0, 0.0, 0.9, 0.2, 0.9, 0.4, 1.0, 0.4, 1.0, 0.2, 0.9, 0.4, 0.9, 0.6, 1.0, 0.6, 1.0, 0.4, -1.11e-16, 0.6, -1.11e-16, 0.8, 0.1, 0.8, 0.1, 0.6, -1.11e-16, 0.8, -1.11e-16, 1.0, 0.1, 1.0, 0.1, 0.8, -1.11e-16, 0.0, -1.11e-16, 0.2, 0.1, 0.2, 0.1, 0.0, -1.11e-16, 0.2, -1.11e-16, 0.4, 0.1, 0.4, 0.1, 0.2, -1.11e-16, 0.4, -1.11e-16, 0.6, 0.1, 0.6, 0.1, 0.4, 0.1, 0.6, 0.1, 0.8, 0.2, 0.8, 0.2, 0.6, 0.1, 0.8, 0.1, 1.0, 0.2, 1.0, 0.2, 0.8, 0.1, 0.0, 0.1, 0.2, 0.2, 0.2, 0.2, 0.0, 0.1, 0.2, 0.1, 0.4, 0.2, 0.4, 0.2, 0.2, 0.1, 0.4, 0.1, 0.6, 0.2, 0.6, 0.2, 0.4, 0.2, 0.6, 0.2, 0.8, 0.3, 0.8, 0.3, 0.6, 0.2, 0.8, 0.2, 1.0, 0.3, 1.0, 0.3, 0.8, 0.2, 0.0, 0.2, 0.2, 0.3, 0.2, 0.3, 0.0, 0.2, 0.2, 0.2, 0.4, 0.3, 0.4, 0.3, 0.2, 0.2, 0.4, 0.2, 0.6, 0.3, 0.6, 0.3, 0.4, 0.3, 0.6, 0.3, 0.8, 0.4, 0.8, 0.4, 0.6, 0.3, 0.8, 0.3, 1.0, 0.4, 1.0, 0.4, 0.8, 0.3, 0.0, 0.3, 0.2, 0.4, 0.2, 0.4, 0.0, 0.3, 0.2, 0.3, 0.4, 0.4, 0.4, 0.4, 0.2, 0.3, 0.4, 0.3, 0.6, 0.4, 0.6, 0.4, 0.4, 0.4, 0.6, 0.4, 0.8, 0.5, 0.8, 0.5, 0.6, 0.4, 0.8, 0.4, 1.0, 0.5, 1.0, 0.5, 0.8, 0.4, 0.0, 0.4, 0.2, 0.5, 0.2, 0.5, 0.0, 0.4, 0.2, 0.4, 0.4, 0.5, 0.4, 0.5, 0.2, 0.4, 0.4, 0.4, 0.6, 0.5, 0.6, 0.5, 0.4, 0.5, 0.6, 0.5, 0.8, 0.6, 0.8, 0.6, 0.6, 0.5, 0.8, 0.5, 1.0, 0.6, 1.0, 0.6, 0.8, 0.5, 0.0, 0.5, 0.2, 0.6, 0.2, 0.6, 0.0, 0.5, 0.2, 0.5, 0.4, 0.6, 0.4, 0.6, 0.2, 0.5, 0.4, 0.5, 0.6, 0.6, 0.6, 0.6, 0.4, 0.625, 0.5, 0.875, 0.5, 0.875, 0.75, 0.625, 0.75, 0.625, 0.0, 0.375, 0.0, 0.375, 0.0, 0.625, 0.0, 0.375, 0.0, 0.625, 0.0, 0.625, 0.25, 0.375, 0.25, 0.125, 0.5, 0.375, 0.5, 0.375, 0.75, 0.125, 0.75, 0.375, 0.5, 0.625, 0.5, 0.625, 0.75, 0.375, 0.75, 0.625, 0.5, 0.375, 0.5, 0.375, 0.5, 0.625, 0.5, 0.625, 0.5, 0.375, 0.5, 0.375, 0.5, 0.625, 0.5, 0.375, 0.25, 0.625, 0.25, 0.625, 0.25, 0.375, 0.25, 0.375, 0.5, 0.125, 0.5, 0.125, 0.5, 0.375, 0.5, 0.875, 0.5, 0.625, 0.5, 0.625, 0.5, 0.875, 0.5, 0.375, 0.25, 0.625, 0.25, 0.625, 0.5, 0.375, 0.5, 0.375, 0.25, 0.625, 0.25, 0.625, 0.25, 0.375, 0.25, 0.375, 0.5, 0.125, 0.5, 0.125, 0.5, 0.375, 0.5, 0.875, 0.5, 0.625, 0.5, 0.625, 0.5, 0.875, 0.5, 0.125, 0.75, 0.375, 0.75, 0.375, 0.75, 0.125, 0.75, 0.125, 0.75, 0.375, 0.75, 0.375, 0.75, 0.125, 0.75, 0.625, 0.75, 0.875, 0.75, 0.875, 0.75, 0.625, 0.75, 0.375, 0.75, 0.625, 0.75, 0.625, 0.75, 0.375, 0.75, 0.375, 0.75, 0.625, 0.75, 0.625, 1.0, 0.375, 1.0, 0.375, 0.75, 0.625, 0.75, 0.625, 0.75, 0.375, 0.75, 0.625, 0.75, 0.875, 0.75, 0.875, 0.75, 0.625, 0.75, 0.625, 0.0, 0.375, 0.0, 0.375, 0.0, 0.625, 0.0, 0.625, 0.5, 0.625, 0.5, 0.625, 0.5, 0.625, 0.5, 0.625, 0.5, 0.875, 0.5, 0.875, 0.5, 0.625, 0.5, 0.625, 0.25, 0.625, 0.25, 0.625, 0.25, 0.625, 0.25, 0.875, 0.5, 0.625, 0.5, 0.625, 0.5, 0.875, 0.5, 0.875, 0.5, 0.625, 0.5, 0.625, 0.5, 0.875, 0.5, 0.875, 0.5, 0.625, 0.5, 0.625, 0.5, 0.875, 0.5, 0.875, 0.5, 0.875, 0.5, 0.625, 0.5, 0.625, 0.5, 0.875, 0.5, 0.875, 0.5, 0.625, 0.5, 0.625, 0.5, 0.875, 0.5, 0.625, 0.5, 0.625, 0.5, 0.875, 0.5])
me_torus.materials.append(mat_material_006)
me_torus.materials.append(mat_material_005)
me_torus.materials.append(mat_material_008)
me_torus.materials.append(mat_material_007)
me_torus.materials.append(mat_material)
me_torus.materials.append(mat_material_001)
me_torus.materials.append(mat_material_002)
me_torus.materials.append(mat_material_003)
me_torus.materials.append(mat_material_004)
me_torus.use_remesh_fix_poles = True
me_torus.use_remesh_preserve_attributes = False
me_torus.update()

# ---- objects
ob_light = bpy.data.objects.new('Light', light_light)
ob_camera = bpy.data.objects.new('Camera', cam_camera)
ob_torus = bpy.data.objects.new('Torus', me_torus)

# ---- transforms, parenting, visibility, modifiers, constraints
ob_light.location = (4.076, 1.005, 5.904)
ob_light.rotation_euler = (0.6503, 0.05522, 1.866)
ob_light.lock_rotations_4d = False
ob_light.empty_display_type = 'ARROWS'
ob_light.color = (0.0, 0.0, 0.0, 0.0)
ob_light.lineart.crease_threshold = 0.0
ob_camera.location = (7.359, -6.926, 4.958)
ob_camera.rotation_euler = (1.109, 0.0, 0.8149)
ob_camera.lock_rotations_4d = False
ob_camera.empty_display_type = 'ARROWS'
ob_camera.color = (0.0, 0.0, 0.0, 0.0)
ob_camera.display_type = 'WIRE'
ob_camera.lineart.crease_threshold = 0.0
ob_torus.location = (1.112, 1.359, -0.4759)
ob_torus.rotation_euler = (5.531e-07, 1.571, 6.742e-07)
ob_torus.scale = (0.3575, 0.3575, 0.3575)

# ---- collection membership
col_collection.objects.link(ob_light)
col_collection.objects.link(ob_camera)
col_collection.objects.link(ob_torus)

# ---- scene / render settings (as saved in the file)
scene.camera = ob_camera
scene.frame_start = 1; scene.frame_end = 250; scene.frame_set(1)
scene.render.engine = 'BLENDER_EEVEE_NEXT'
scene.cycles.use_denoising = False
scene.cycles.samples = 128
scene.cycles.sampling_pattern = 'TABULATED_SOBOL'
scene.cycles.use_adaptive_sampling = False
scene.cycles.use_light_tree = False
scene.view_settings.view_transform = 'Filmic'
bpy.context.view_layer.update()
